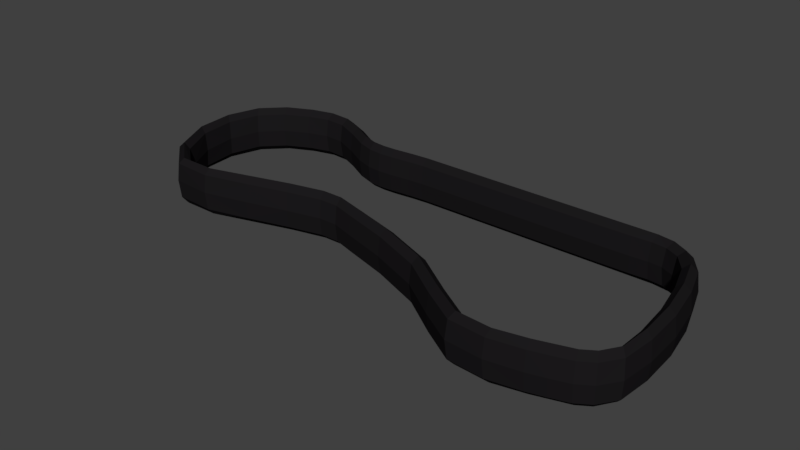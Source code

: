 # Source: belt.blend  (saved by Blender 2.78.0; exported with 4.5.12 LTS)
import bpy
from mathutils import Matrix  # noqa: F401  (used for matrix-valued properties, if any)

bpy.ops.wm.read_factory_settings(use_empty=True)
scene = bpy.context.scene
scene.name = 'Scene'

# ---- collections
col_collection_1 = bpy.data.collections.new('Collection 1'); scene.collection.children.link(col_collection_1)

# ---- materials (node trees are filled in below, after node groups)
mat_belt = bpy.data.materials.new('Belt')
mat_belt.alpha_threshold = 0.0
mat_belt.use_transparent_shadow = False
mat_belt.diffuse_color = (0.01185, 0.01077, 0.012, 1.0)
mat_belt.specular_color = (0.1025, 0.1025, 0.1025)
mat_belt.roughness = 0.5

# ---- material node trees

# ---- world
world_world = bpy.data.worlds.new('World'); scene.world = world_world
world_world.color = (0.05088, 0.05088, 0.05088)
world_world.use_sun_shadow = False
world_world.sun_shadow_jitter_overblur = 0.0
world_world.cycles.sampling_method = 'MANUAL'

# ---- meshes
me_cube_001 = bpy.data.meshes.new('Cube.001')
me_cube_001.from_pydata([(-0.06263, 0.1897, 0.0291), (0.02075, 0.1897, 0.0291), (-0.06263, 0.1673, 0.0291), (-0.06263, 0.1785, -0.0006966), (-0.06263, 0.1785, 0.05889), (0.1834, 0.1673, 0.0291), (0.02075, 0.1673, 0.0291), (0.02075, 0.1785, -0.0006966), (0.02075, 0.1785, 0.05889), (0.2455, 0.1785, 0.05889), (0.1834, 0.1785, -0.0006966), (0.1834, 0.1785, 0.05889), (0.1834, 0.1897, 0.0291), (0.2936, 0.1701, 0.0291), (0.2495, 0.1881, 0.0291), (0.2415, 0.169, 0.0291), (0.2455, 0.1785, -0.0006966), (0.3019, 0.1024, 0.0291), (0.2747, 0.1595, 0.0291), (0.2841, 0.1648, -0.0006966), (0.2841, 0.1648, 0.05889), (0.3253, 0.008333, 0.05889), (0.3129, 0.1038, -0.0006966), (0.3129, 0.1038, 0.05889), (0.3239, 0.1053, 0.0291), (0.3051, -0.04149, 0.0291), (0.3351, 0.004664, 0.0291), (0.3155, 0.012, 0.0291), (0.3253, 0.008333, -0.0006966), (0.2746, -0.0664, -0.0006966), (0.3104, -0.05067, -0.0006966), (0.3104, -0.05067, 0.05889), (0.3158, -0.05986, 0.0291), (0.2172, -0.08033, 0.05889), (0.2746, -0.0664, 0.05889), (0.2769, -0.07736, 0.0291), (0.2723, -0.05544, 0.0291), (0.1373, -0.04145, 0.0291), (0.2146, -0.09, 0.0291), (0.2197, -0.07066, 0.0291), (0.2172, -0.08033, -0.0006966), (0.01876, 0.007353, 0.05889), (0.132, -0.05102, -0.0006966), (0.132, -0.05102, 0.05889), (0.1267, -0.0606, 0.0291), (-0.06892, 0.03258, 0.05889), (0.01566, -0.003411, 0.0291), (0.02186, 0.01812, 0.0291), (0.01876, 0.007353, -0.0006966), (-0.1415, 0.03309, 0.0291), (-0.06888, 0.02183, 0.0291), (-0.06896, 0.04333, 0.0291), (-0.06892, 0.03258, -0.0006966), (-0.2411, -0.008011, 0.05889), (-0.1383, 0.02234, -0.0006966), (-0.1383, 0.02234, 0.05889), (-0.1351, 0.0116, 0.0291), (-0.3352, 0.02195, 0.0291), (-0.2441, -0.01656, 0.0291), (-0.2381, 0.0005423, 0.0291), (-0.2411, -0.008011, -0.0006966), (-0.3434, 0.1167, 0.0291), (-0.3148, 0.02697, 0.0291), (-0.325, 0.02446, -0.0006966), (-0.325, 0.02446, 0.05889), (-0.3117, 0.1915, 0.05889), (-0.3517, 0.1223, -0.0006966), (-0.3517, 0.1223, 0.05889), (-0.36, 0.1278, 0.0291), (-0.2524, 0.2039, 0.0291), (-0.3152, 0.202, 0.0291), (-0.3083, 0.1811, 0.0291), (-0.3117, 0.1915, -0.0006966), (-0.1914, 0.1984, -0.0006966), (-0.2501, 0.2142, -0.0006966), (-0.2501, 0.2142, 0.05889), (-0.2479, 0.2245, 0.0291), (-0.1442, 0.1759, 0.05889), (-0.1914, 0.1984, 0.05889), (-0.1874, 0.2087, 0.0291), (-0.1954, 0.1882, 0.0291), (-0.1085, 0.1635, 0.0291), (-0.1437, 0.187, 0.0291), (-0.1447, 0.1649, 0.0291), (-0.1442, 0.1759, -0.0006966), (-0.08314, 0.1772, 0.05889), (-0.1096, 0.1746, -0.0006966), (-0.1096, 0.1746, 0.05889), (-0.1107, 0.1858, 0.0291), (-0.08423, 0.1884, 0.0291), (-0.08205, 0.1661, 0.0291), (-0.08314, 0.1772, -0.0006966), (-0.06263, 0.1869, 0.006752), (-0.06263, 0.1869, 0.05144), (-0.03619, 0.1897, 0.0291), (-0.03619, 0.1785, -0.0006966), (-0.03619, 0.1785, 0.05889), (-0.03619, 0.1673, 0.0291), (-0.06263, 0.1701, 0.006752), (-0.06263, 0.1701, 0.05144), (0.0975, 0.1897, 0.0291), (0.0975, 0.1785, -0.0006966), (0.0975, 0.1785, 0.05889), (0.0975, 0.1673, 0.0291), (0.02075, 0.1869, 0.05144), (0.02075, 0.1869, 0.006752), (0.02075, 0.1701, 0.006752), (0.02075, 0.1701, 0.05144), (0.2215, 0.1893, 0.0291), (0.2205, 0.1785, -0.0006966), (0.2205, 0.1785, 0.05889), (0.2195, 0.1678, 0.0291), (0.1834, 0.1701, 0.006752), (0.1834, 0.1701, 0.05144), (0.1834, 0.1869, 0.006752), (0.1834, 0.1869, 0.05144), (0.2733, 0.1827, 0.0291), (0.2659, 0.1751, -0.0006966), (0.2659, 0.1751, 0.05889), (0.2586, 0.1675, 0.0291), (0.2425, 0.1714, 0.05144), (0.2485, 0.1857, 0.05144), (0.2485, 0.1857, 0.006752), (0.2425, 0.1714, 0.006752), (0.311, 0.1457, 0.0291), (0.3005, 0.1427, -0.0006966), (0.3005, 0.1427, 0.05889), (0.2899, 0.1396, 0.0291), (0.2912, 0.1688, 0.05144), (0.2912, 0.1688, 0.006752), (0.2771, 0.1608, 0.006752), (0.2771, 0.1608, 0.05144), (0.3329, 0.05584, 0.0291), (0.322, 0.05636, -0.0006966), (0.322, 0.05636, 0.05889), (0.3112, 0.05688, 0.0291), (0.3046, 0.1028, 0.006752), (0.3046, 0.1028, 0.05144), (0.3212, 0.1049, 0.006752), (0.3212, 0.1049, 0.05144), (0.3312, -0.03749, 0.0291), (0.3232, -0.03057, -0.0006966), (0.3232, -0.03057, 0.05889), (0.3152, -0.02365, 0.0291), (0.318, 0.01108, 0.05144), (0.3327, 0.005582, 0.05144), (0.3327, 0.005582, 0.006752), (0.318, 0.01108, 0.006752), (0.299, -0.07047, 0.0291), (0.2959, -0.05995, -0.0006966), (0.2959, -0.05995, 0.05889), (0.2929, -0.04944, 0.0291), (0.3064, -0.04378, 0.006752), (0.3064, -0.04378, 0.05144), (0.3144, -0.05756, 0.006752), (0.3144, -0.05756, 0.05144), (0.2557, -0.08303, 0.0291), (0.2546, -0.0724, -0.0006966), (0.2546, -0.0724, 0.05889), (0.2535, -0.06176, 0.0291), (0.2764, -0.07462, 0.006752), (0.2729, -0.05818, 0.006752), (0.2729, -0.05818, 0.05144), (0.2764, -0.07462, 0.05144), (0.1692, -0.08645, 0.0291), (0.1748, -0.07745, -0.0006966), (0.1748, -0.07745, 0.05889), (0.1805, -0.06845, 0.0291), (0.2191, -0.07308, 0.05144), (0.2152, -0.08758, 0.05144), (0.2152, -0.08758, 0.006752), (0.2191, -0.07307, 0.006752), (0.07849, -0.02779, 0.0291), (0.08213, -0.01733, -0.0006966), (0.08213, -0.01733, 0.05889), (0.08576, -0.006863, 0.0291), (0.1359, -0.04384, 0.006752), (0.1359, -0.04384, 0.05144), (0.128, -0.0582, 0.006752), (0.128, -0.0582, 0.05144), (-0.04053, 0.01299, 0.0291), (-0.03822, 0.02375, -0.0006966), (-0.03822, 0.02375, 0.05889), (-0.0359, 0.03451, 0.0291), (0.02108, 0.01543, 0.05144), (0.01644, -0.0007199, 0.05144), (0.01644, -0.0007199, 0.006752), (0.02108, 0.01543, 0.006752), (-0.09266, 0.0218, 0.0291), (-0.09504, 0.03255, -0.0006966), (-0.09504, 0.03255, 0.05889), (-0.09743, 0.04329, 0.0291), (-0.06895, 0.04065, 0.05144), (-0.06889, 0.02452, 0.05144), (-0.06889, 0.02452, 0.006752), (-0.06895, 0.04065, 0.006752), (-0.1883, -0.003084, 0.0291), (-0.1899, 0.00711, -0.0006966), (-0.1899, 0.00711, 0.05889), (-0.1915, 0.0173, 0.0291), (-0.1407, 0.0304, 0.006752), (-0.1407, 0.0304, 0.05144), (-0.1359, 0.01429, 0.006752), (-0.1359, 0.01429, 0.05144), (-0.2955, -0.01337, 0.0291), (-0.2876, -0.007426, -0.0006966), (-0.2876, -0.007426, 0.05889), (-0.2797, -0.001478, 0.0291), (-0.2389, -0.001596, 0.05144), (-0.2434, -0.01443, 0.05144), (-0.2434, -0.01443, 0.006752), (-0.2389, -0.001596, 0.006752), (-0.3583, 0.07412, 0.0291), (-0.3481, 0.07268, -0.0006966), (-0.3481, 0.07268, 0.05889), (-0.3379, 0.07125, 0.0291), (-0.3326, 0.02258, 0.05144), (-0.3326, 0.02258, 0.006752), (-0.3174, 0.02634, 0.006752), (-0.3174, 0.02634, 0.05144), (-0.3443, 0.1736, 0.0291), (-0.3387, 0.1647, -0.0006966), (-0.3387, 0.1647, 0.05889), (-0.333, 0.1559, 0.0291), (-0.3455, 0.1181, 0.006752), (-0.3455, 0.1181, 0.05144), (-0.3579, 0.1265, 0.006752), (-0.3579, 0.1265, 0.05144), (-0.2804, 0.2174, 0.0291), (-0.2794, 0.2067, -0.0006966), (-0.2794, 0.2067, 0.05889), (-0.2784, 0.1959, 0.0291), (-0.3091, 0.1837, 0.05144), (-0.3143, 0.1994, 0.05144), (-0.3143, 0.1994, 0.006752), (-0.3091, 0.1837, 0.006752), (-0.2171, 0.222, 0.0291), (-0.2216, 0.2121, -0.0006966), (-0.2216, 0.2121, 0.05889), (-0.2261, 0.2022, 0.0291), (-0.2518, 0.2064, 0.006752), (-0.2518, 0.2064, 0.05144), (-0.2485, 0.2219, 0.006752), (-0.2485, 0.2219, 0.05144), (-0.1619, 0.1939, 0.0291), (-0.1641, 0.1831, -0.0006966), (-0.1641, 0.1831, 0.05889), (-0.1663, 0.1723, 0.0291), (-0.1884, 0.2061, 0.006752), (-0.1944, 0.1908, 0.006752), (-0.1944, 0.1908, 0.05144), (-0.1884, 0.2061, 0.05144), (-0.1281, 0.1852, 0.0291), (-0.1274, 0.1741, -0.0006966), (-0.1274, 0.1741, 0.05889), (-0.1267, 0.1629, 0.0291), (-0.1446, 0.1676, 0.05144), (-0.1438, 0.1842, 0.05144), (-0.1438, 0.1842, 0.006752), (-0.1446, 0.1676, 0.006752), (-0.09487, 0.1873, 0.0291), (-0.09378, 0.1762, -0.0006966), (-0.09378, 0.1762, 0.05889), (-0.09269, 0.165, 0.0291), (-0.1088, 0.1663, 0.006752), (-0.1088, 0.1663, 0.05144), (-0.1104, 0.183, 0.006752), (-0.1104, 0.183, 0.05144), (-0.08233, 0.1688, 0.05144), (-0.08396, 0.1856, 0.05144), (-0.08396, 0.1856, 0.006752), (-0.08233, 0.1688, 0.006752), (-0.03619, 0.1701, 0.006752), (-0.03619, 0.1701, 0.05144), (-0.03619, 0.1869, 0.006752), (-0.03619, 0.1869, 0.05144), (0.0975, 0.1869, 0.05144), (0.0975, 0.1869, 0.006752), (0.0975, 0.1701, 0.006752), (0.0975, 0.1701, 0.05144), (0.2213, 0.1866, 0.05144), (0.2213, 0.1866, 0.006752), (0.2198, 0.1705, 0.006752), (0.2198, 0.1705, 0.05144), (0.2714, 0.1808, 0.05144), (0.2714, 0.1808, 0.006752), (0.2604, 0.1694, 0.006752), (0.2604, 0.1694, 0.05144), (0.3084, 0.145, 0.05144), (0.3084, 0.145, 0.006752), (0.2925, 0.1404, 0.006752), (0.2925, 0.1404, 0.05144), (0.3302, 0.05597, 0.05144), (0.3302, 0.05597, 0.006752), (0.3139, 0.05675, 0.006752), (0.3139, 0.05675, 0.05144), (0.3292, -0.03576, 0.05144), (0.3292, -0.03576, 0.006752), (0.3172, -0.02538, 0.006752), (0.3172, -0.02538, 0.05144), (0.2982, -0.06784, 0.05144), (0.2982, -0.06784, 0.006752), (0.2936, -0.05207, 0.006752), (0.2936, -0.05207, 0.05144), (0.2555, -0.08037, 0.05144), (0.2555, -0.08037, 0.006752), (0.2538, -0.06442, 0.006752), (0.2538, -0.06442, 0.05144), (0.1706, -0.0842, 0.05144), (0.1706, -0.0842, 0.006752), (0.1791, -0.0707, 0.006752), (0.1791, -0.0707, 0.05144), (0.0794, -0.02518, 0.05144), (0.0794, -0.02518, 0.006752), (0.08485, -0.009479, 0.006752), (0.08485, -0.009479, 0.05144), (-0.03995, 0.01568, 0.05144), (-0.03995, 0.01568, 0.006752), (-0.03648, 0.03182, 0.006752), (-0.03648, 0.03182, 0.05144), (-0.09325, 0.02449, 0.05144), (-0.09325, 0.02449, 0.006752), (-0.09683, 0.04061, 0.006752), (-0.09683, 0.04061, 0.05144), (-0.1887, -0.0005358, 0.05144), (-0.1887, -0.0005358, 0.006752), (-0.1911, 0.01476, 0.006752), (-0.1911, 0.01476, 0.05144), (-0.2935, -0.01189, 0.05144), (-0.2935, -0.01189, 0.006752), (-0.2817, -0.002965, 0.006752), (-0.2817, -0.002965, 0.05144), (-0.3557, 0.07376, 0.05144), (-0.3557, 0.07376, 0.006752), (-0.3405, 0.07161, 0.006752), (-0.3405, 0.07161, 0.05144), (-0.3429, 0.1714, 0.05144), (-0.3429, 0.1714, 0.006752), (-0.3344, 0.1581, 0.006752), (-0.3344, 0.1581, 0.05144), (-0.2802, 0.2147, 0.05144), (-0.2802, 0.2147, 0.006752), (-0.2786, 0.1986, 0.006752), (-0.2786, 0.1986, 0.05144), (-0.2182, 0.2195, 0.05144), (-0.2182, 0.2195, 0.006752), (-0.225, 0.2047, 0.006752), (-0.225, 0.2047, 0.05144), (-0.1625, 0.1912, 0.05144), (-0.1625, 0.1912, 0.006752), (-0.1657, 0.175, 0.006752), (-0.1657, 0.175, 0.05144), (-0.1279, 0.1824, 0.05144), (-0.1279, 0.1824, 0.006752), (-0.1269, 0.1657, 0.006752), (-0.1269, 0.1657, 0.05144), (-0.09459, 0.1845, 0.05144), (-0.09459, 0.1845, 0.006752), (-0.09296, 0.1678, 0.006752), (-0.09296, 0.1678, 0.05144)], [], [(0, 93, 275, 94), (0, 94, 274, 92), (1, 105, 274, 94), (1, 94, 275, 104), (1, 104, 276, 100), (1, 100, 277, 105), (2, 98, 272, 97), (2, 97, 273, 99), (3, 92, 274, 95), (3, 95, 272, 98), (4, 96, 275, 93), (4, 99, 273, 96), (5, 113, 279, 103), (5, 103, 278, 112), (5, 112, 282, 111), (5, 111, 283, 113), (6, 107, 273, 97), (6, 97, 272, 106), (6, 106, 278, 103), (6, 103, 279, 107), (7, 106, 272, 95), (7, 95, 274, 105), (7, 105, 277, 101), (7, 101, 278, 106), (8, 104, 275, 96), (8, 96, 273, 107), (8, 107, 279, 102), (8, 102, 276, 104), (9, 121, 280, 110), (9, 110, 283, 120), (9, 120, 287, 118), (9, 118, 284, 121), (10, 112, 278, 101), (10, 101, 277, 114), (10, 114, 281, 109), (10, 109, 282, 112), (11, 115, 276, 102), (11, 102, 279, 113), (11, 113, 283, 110), (11, 110, 280, 115), (12, 114, 277, 100), (12, 100, 276, 115), (12, 115, 280, 108), (12, 108, 281, 114), (13, 129, 285, 116), (13, 116, 284, 128), (13, 128, 288, 124), (13, 124, 289, 129), (14, 122, 281, 108), (14, 108, 280, 121), (14, 121, 284, 116), (14, 116, 285, 122), (15, 120, 283, 111), (15, 111, 282, 123), (15, 123, 286, 119), (15, 119, 287, 120), (16, 123, 282, 109), (16, 109, 281, 122), (16, 122, 285, 117), (16, 117, 286, 123), (17, 137, 291, 127), (17, 127, 290, 136), (17, 136, 294, 135), (17, 135, 295, 137), (18, 131, 287, 119), (18, 119, 286, 130), (18, 130, 290, 127), (18, 127, 291, 131), (19, 130, 286, 117), (19, 117, 285, 129), (19, 129, 289, 125), (19, 125, 290, 130), (20, 128, 284, 118), (20, 118, 287, 131), (20, 131, 291, 126), (20, 126, 288, 128), (21, 145, 292, 134), (21, 134, 295, 144), (21, 144, 299, 142), (21, 142, 296, 145), (22, 136, 290, 125), (22, 125, 289, 138), (22, 138, 293, 133), (22, 133, 294, 136), (23, 139, 288, 126), (23, 126, 291, 137), (23, 137, 295, 134), (23, 134, 292, 139), (24, 138, 289, 124), (24, 124, 288, 139), (24, 139, 292, 132), (24, 132, 293, 138), (25, 153, 299, 143), (25, 143, 298, 152), (25, 152, 302, 151), (25, 151, 303, 153), (26, 146, 293, 132), (26, 132, 292, 145), (26, 145, 296, 140), (26, 140, 297, 146), (27, 144, 295, 135), (27, 135, 294, 147), (27, 147, 298, 143), (27, 143, 299, 144), (28, 147, 294, 133), (28, 133, 293, 146), (28, 146, 297, 141), (28, 141, 298, 147), (29, 161, 302, 149), (29, 149, 301, 160), (29, 160, 305, 157), (29, 157, 306, 161), (30, 152, 298, 141), (30, 141, 297, 154), (30, 154, 301, 149), (30, 149, 302, 152), (31, 155, 296, 142), (31, 142, 299, 153), (31, 153, 303, 150), (31, 150, 300, 155), (32, 154, 297, 140), (32, 140, 296, 155), (32, 155, 300, 148), (32, 148, 301, 154), (33, 169, 304, 158), (33, 158, 307, 168), (33, 168, 311, 166), (33, 166, 308, 169), (34, 163, 300, 150), (34, 150, 303, 162), (34, 162, 307, 158), (34, 158, 304, 163), (35, 160, 301, 148), (35, 148, 300, 163), (35, 163, 304, 156), (35, 156, 305, 160), (36, 162, 303, 151), (36, 151, 302, 161), (36, 161, 306, 159), (36, 159, 307, 162), (37, 177, 311, 167), (37, 167, 310, 176), (37, 176, 314, 175), (37, 175, 315, 177), (38, 170, 305, 156), (38, 156, 304, 169), (38, 169, 308, 164), (38, 164, 309, 170), (39, 168, 307, 159), (39, 159, 306, 171), (39, 171, 310, 167), (39, 167, 311, 168), (40, 171, 306, 157), (40, 157, 305, 170), (40, 170, 309, 165), (40, 165, 310, 171), (41, 185, 312, 174), (41, 174, 315, 184), (41, 184, 319, 182), (41, 182, 316, 185), (42, 176, 310, 165), (42, 165, 309, 178), (42, 178, 313, 173), (42, 173, 314, 176), (43, 179, 308, 166), (43, 166, 311, 177), (43, 177, 315, 174), (43, 174, 312, 179), (44, 178, 309, 164), (44, 164, 308, 179), (44, 179, 312, 172), (44, 172, 313, 178), (45, 193, 316, 182), (45, 182, 319, 192), (45, 192, 323, 190), (45, 190, 320, 193), (46, 186, 313, 172), (46, 172, 312, 185), (46, 185, 316, 180), (46, 180, 317, 186), (47, 184, 315, 175), (47, 175, 314, 187), (47, 187, 318, 183), (47, 183, 319, 184), (48, 187, 314, 173), (48, 173, 313, 186), (48, 186, 317, 181), (48, 181, 318, 187), (49, 201, 323, 191), (49, 191, 322, 200), (49, 200, 326, 199), (49, 199, 327, 201), (50, 194, 317, 180), (50, 180, 316, 193), (50, 193, 320, 188), (50, 188, 321, 194), (51, 192, 319, 183), (51, 183, 318, 195), (51, 195, 322, 191), (51, 191, 323, 192), (52, 195, 318, 181), (52, 181, 317, 194), (52, 194, 321, 189), (52, 189, 322, 195), (53, 209, 324, 198), (53, 198, 327, 208), (53, 208, 331, 206), (53, 206, 328, 209), (54, 200, 322, 189), (54, 189, 321, 202), (54, 202, 325, 197), (54, 197, 326, 200), (55, 203, 320, 190), (55, 190, 323, 201), (55, 201, 327, 198), (55, 198, 324, 203), (56, 202, 321, 188), (56, 188, 320, 203), (56, 203, 324, 196), (56, 196, 325, 202), (57, 217, 329, 204), (57, 204, 328, 216), (57, 216, 332, 212), (57, 212, 333, 217), (58, 210, 325, 196), (58, 196, 324, 209), (58, 209, 328, 204), (58, 204, 329, 210), (59, 208, 327, 199), (59, 199, 326, 211), (59, 211, 330, 207), (59, 207, 331, 208), (60, 211, 326, 197), (60, 197, 325, 210), (60, 210, 329, 205), (60, 205, 330, 211), (61, 225, 335, 215), (61, 215, 334, 224), (61, 224, 338, 223), (61, 223, 339, 225), (62, 219, 331, 207), (62, 207, 330, 218), (62, 218, 334, 215), (62, 215, 335, 219), (63, 218, 330, 205), (63, 205, 329, 217), (63, 217, 333, 213), (63, 213, 334, 218), (64, 216, 328, 206), (64, 206, 331, 219), (64, 219, 335, 214), (64, 214, 332, 216), (65, 233, 336, 222), (65, 222, 339, 232), (65, 232, 343, 230), (65, 230, 340, 233), (66, 224, 334, 213), (66, 213, 333, 226), (66, 226, 337, 221), (66, 221, 338, 224), (67, 227, 332, 214), (67, 214, 335, 225), (67, 225, 339, 222), (67, 222, 336, 227), (68, 226, 333, 212), (68, 212, 332, 227), (68, 227, 336, 220), (68, 220, 337, 226), (69, 241, 343, 231), (69, 231, 342, 240), (69, 240, 346, 239), (69, 239, 347, 241), (70, 234, 337, 220), (70, 220, 336, 233), (70, 233, 340, 228), (70, 228, 341, 234), (71, 232, 339, 223), (71, 223, 338, 235), (71, 235, 342, 231), (71, 231, 343, 232), (72, 235, 338, 221), (72, 221, 337, 234), (72, 234, 341, 229), (72, 229, 342, 235), (73, 249, 346, 237), (73, 237, 345, 248), (73, 248, 349, 245), (73, 245, 350, 249), (74, 240, 342, 229), (74, 229, 341, 242), (74, 242, 345, 237), (74, 237, 346, 240), (75, 243, 340, 230), (75, 230, 343, 241), (75, 241, 347, 238), (75, 238, 344, 243), (76, 242, 341, 228), (76, 228, 340, 243), (76, 243, 344, 236), (76, 236, 345, 242), (77, 257, 348, 246), (77, 246, 351, 256), (77, 256, 355, 254), (77, 254, 352, 257), (78, 251, 344, 238), (78, 238, 347, 250), (78, 250, 351, 246), (78, 246, 348, 251), (79, 248, 345, 236), (79, 236, 344, 251), (79, 251, 348, 244), (79, 244, 349, 248), (80, 250, 347, 239), (80, 239, 346, 249), (80, 249, 350, 247), (80, 247, 351, 250), (81, 265, 355, 255), (81, 255, 354, 264), (81, 264, 358, 263), (81, 263, 359, 265), (82, 258, 349, 244), (82, 244, 348, 257), (82, 257, 352, 252), (82, 252, 353, 258), (83, 256, 351, 247), (83, 247, 350, 259), (83, 259, 354, 255), (83, 255, 355, 256), (84, 259, 350, 245), (84, 245, 349, 258), (84, 258, 353, 253), (84, 253, 354, 259), (85, 269, 356, 262), (85, 262, 359, 268), (86, 264, 354, 253), (86, 253, 353, 266), (86, 266, 357, 261), (86, 261, 358, 264), (87, 267, 352, 254), (87, 254, 355, 265), (87, 265, 359, 262), (87, 262, 356, 267), (88, 266, 353, 252), (88, 252, 352, 267), (88, 267, 356, 260), (88, 260, 357, 266), (89, 270, 357, 260), (89, 260, 356, 269), (90, 268, 359, 263), (90, 263, 358, 271), (91, 271, 358, 261), (91, 261, 357, 270), (93, 269, 85, 4), (93, 0, 89, 269), (92, 270, 89, 0), (92, 3, 91, 270), (99, 4, 85, 268), (99, 268, 90, 2), (98, 2, 90, 271), (98, 271, 91, 3)])
me_cube_001.materials.append(mat_belt)
me_cube_001.use_remesh_preserve_volume = False
me_cube_001.use_remesh_preserve_attributes = False
me_cube_001.use_mirror_vertex_groups = False
me_cube_001.update()

# ---- objects
ob_belt = bpy.data.objects.new('Belt', me_cube_001)

# ---- transforms, parenting, visibility, modifiers, constraints
ob_belt.location = (0.0, 0.0, 0.0)
ob_belt.lineart.crease_threshold = 0.0

# ---- collection membership
col_collection_1.objects.link(ob_belt)

# ---- scene / render settings (as saved in the file)
scene.frame_start = 1; scene.frame_end = 250; scene.frame_set(1)
scene.render.engine = 'BLENDER_EEVEE_NEXT'
scene.render.resolution_percentage = 50
scene.render.dither_intensity = 0.0
scene.cycles.use_denoising = False
scene.cycles.samples = 128
scene.cycles.sampling_pattern = 'TABULATED_SOBOL'
scene.cycles.light_sampling_threshold = 0.0
scene.cycles.use_adaptive_sampling = False
scene.cycles.use_light_tree = False
scene.cycles.blur_glossy = 0.0
scene.cycles.sample_clamp_indirect = 0.0
scene.view_settings.view_transform = 'Standard'
bpy.context.view_layer.update()

# ---- added for rendering (the .blend has no active camera and no usable light): camera, sun
cam_auto = bpy.data.cameras.new('AutoCamera')
cam_auto.lens = 50.0
cam_auto.sensor_width = 36.0
cam_auto.clip_end = 1000.0
ob_auto_camera = bpy.data.objects.new('AutoCamera', cam_auto)
scene.collection.objects.link(ob_auto_camera)
ob_auto_camera.location = (0.695598, -0.782425, 0.595534)
ob_auto_camera.rotation_euler = (1.09748, -7.21219e-08, 0.694738)
scene.camera = ob_auto_camera
light_auto_sun = bpy.data.lights.new('AutoSun', 'SUN')
light_auto_sun.energy = 3.0
light_auto_sun.angle = 0.0523599
ob_auto_sun = bpy.data.objects.new('AutoSun', light_auto_sun)
scene.collection.objects.link(ob_auto_sun)
ob_auto_sun.rotation_euler = (0.872665, 0.174533, 0.523599)
bpy.context.view_layer.update()

